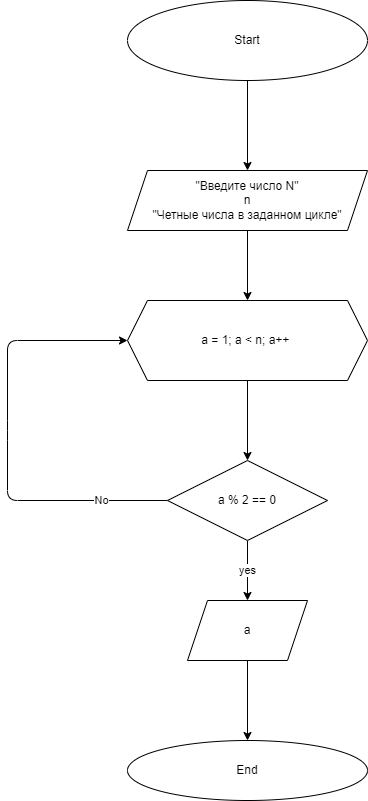

The diagram above was exported from draw.io. Its source (the exported page's mxGraphModel, read from the mxfile embedded in the PNG):
<mxGraphModel dx="1118" dy="585" grid="1" gridSize="10" guides="1" tooltips="1" connect="1" arrows="1" fold="1" page="1" pageScale="1" pageWidth="827" pageHeight="1169" math="0" shadow="0">
  <root>
    <mxCell id="0" />
    <mxCell id="1" parent="0" />
    <mxCell id="4" value="" style="edgeStyle=none;html=1;" parent="1" source="2" target="3" edge="1">
      <mxGeometry relative="1" as="geometry" />
    </mxCell>
    <mxCell id="2" value="Start" style="ellipse;whiteSpace=wrap;html=1;" parent="1" vertex="1">
      <mxGeometry x="280" y="10" width="240" height="80" as="geometry" />
    </mxCell>
    <mxCell id="6" value="" style="edgeStyle=none;html=1;" parent="1" source="3" target="5" edge="1">
      <mxGeometry relative="1" as="geometry" />
    </mxCell>
    <mxCell id="3" value="&quot;Введите число N&quot;&lt;br&gt;n&lt;br&gt;&quot;Четные числа в заданном цикле&quot;" style="shape=parallelogram;perimeter=parallelogramPerimeter;whiteSpace=wrap;html=1;fixedSize=1;" parent="1" vertex="1">
      <mxGeometry x="280" y="180" width="240" height="60" as="geometry" />
    </mxCell>
    <mxCell id="8" value="" style="edgeStyle=none;html=1;" parent="1" source="5" target="7" edge="1">
      <mxGeometry relative="1" as="geometry" />
    </mxCell>
    <mxCell id="5" value="а = 1; a &amp;lt; n; a++&amp;nbsp;" style="shape=hexagon;perimeter=hexagonPerimeter2;whiteSpace=wrap;html=1;fixedSize=1;" parent="1" vertex="1">
      <mxGeometry x="280" y="310" width="240" height="80" as="geometry" />
    </mxCell>
    <mxCell id="10" value="yes" style="edgeStyle=none;html=1;" parent="1" source="7" target="9" edge="1">
      <mxGeometry relative="1" as="geometry" />
    </mxCell>
    <mxCell id="13" style="edgeStyle=none;html=1;exitX=0;exitY=0.5;exitDx=0;exitDy=0;entryX=0;entryY=0.5;entryDx=0;entryDy=0;" parent="1" source="7" target="5" edge="1">
      <mxGeometry relative="1" as="geometry">
        <Array as="points">
          <mxPoint x="160" y="510" />
          <mxPoint x="160" y="440" />
          <mxPoint x="160" y="350" />
        </Array>
      </mxGeometry>
    </mxCell>
    <mxCell id="14" value="No" style="edgeLabel;html=1;align=center;verticalAlign=middle;resizable=0;points=[];" parent="13" vertex="1" connectable="0">
      <mxGeometry x="-0.6955" y="-1" relative="1" as="geometry">
        <mxPoint as="offset" />
      </mxGeometry>
    </mxCell>
    <mxCell id="7" value="a % 2 == 0" style="rhombus;whiteSpace=wrap;html=1;" parent="1" vertex="1">
      <mxGeometry x="320" y="470" width="160" height="80" as="geometry" />
    </mxCell>
    <mxCell id="12" value="" style="edgeStyle=none;html=1;" parent="1" source="9" target="11" edge="1">
      <mxGeometry relative="1" as="geometry" />
    </mxCell>
    <mxCell id="9" value="a" style="shape=parallelogram;perimeter=parallelogramPerimeter;whiteSpace=wrap;html=1;fixedSize=1;" parent="1" vertex="1">
      <mxGeometry x="340" y="610" width="120" height="60" as="geometry" />
    </mxCell>
    <mxCell id="11" value="End" style="ellipse;whiteSpace=wrap;html=1;" parent="1" vertex="1">
      <mxGeometry x="280" y="750" width="240" height="60" as="geometry" />
    </mxCell>
  </root>
</mxGraphModel>